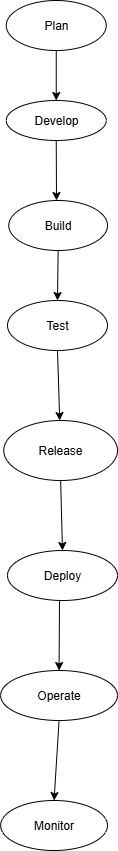

The diagram above was exported from draw.io. Its source (the exported page's mxGraphModel, read from the mxfile embedded in the PNG):
<mxGraphModel dx="1226" dy="661" grid="1" gridSize="10" guides="1" tooltips="1" connect="1" arrows="1" fold="1" page="1" pageScale="1" pageWidth="850" pageHeight="1100" math="0" shadow="0">
  <root>
    <mxCell id="0" />
    <mxCell id="1" parent="0" />
    <mxCell id="SYxhpRifecVAODt4DAp1-1" value="Plan" style="ellipse;whiteSpace=wrap;html=1;" parent="1" vertex="1">
      <mxGeometry x="328.75" y="60" width="100" height="50" as="geometry" />
    </mxCell>
    <mxCell id="SYxhpRifecVAODt4DAp1-5" value="Develop" style="ellipse;whiteSpace=wrap;html=1;" parent="1" vertex="1">
      <mxGeometry x="328.75" y="160" width="100" height="40" as="geometry" />
    </mxCell>
    <mxCell id="SYxhpRifecVAODt4DAp1-7" value="Build" style="ellipse;whiteSpace=wrap;html=1;" parent="1" vertex="1">
      <mxGeometry x="331.25" y="260" width="98.75" height="50" as="geometry" />
    </mxCell>
    <mxCell id="SYxhpRifecVAODt4DAp1-9" value="Test" style="ellipse;whiteSpace=wrap;html=1;" parent="1" vertex="1">
      <mxGeometry x="330" y="360" width="100" height="50" as="geometry" />
    </mxCell>
    <mxCell id="SYxhpRifecVAODt4DAp1-11" value="Release" style="ellipse;whiteSpace=wrap;html=1;" parent="1" vertex="1">
      <mxGeometry x="326.25" y="480" width="113.75" height="60" as="geometry" />
    </mxCell>
    <mxCell id="SYxhpRifecVAODt4DAp1-14" value="Deploy" style="ellipse;whiteSpace=wrap;html=1;" parent="1" vertex="1">
      <mxGeometry x="330" y="610" width="110" height="50" as="geometry" />
    </mxCell>
    <mxCell id="SYxhpRifecVAODt4DAp1-18" value="Operate" style="ellipse;whiteSpace=wrap;html=1;" parent="1" vertex="1">
      <mxGeometry x="323.13" y="730" width="116.87" height="50" as="geometry" />
    </mxCell>
    <mxCell id="SYxhpRifecVAODt4DAp1-21" value="Monitor" style="ellipse;whiteSpace=wrap;html=1;" parent="1" vertex="1">
      <mxGeometry x="323.13" y="860" width="106.87" height="50" as="geometry" />
    </mxCell>
    <mxCell id="1VmDBKaFJTTq0PMUJU6i-1" value="" style="endArrow=classic;html=1;rounded=0;exitX=0.5;exitY=1;exitDx=0;exitDy=0;entryX=0.5;entryY=0;entryDx=0;entryDy=0;" edge="1" parent="1" source="SYxhpRifecVAODt4DAp1-1" target="SYxhpRifecVAODt4DAp1-5">
      <mxGeometry width="50" height="50" relative="1" as="geometry">
        <mxPoint x="360" y="260" as="sourcePoint" />
        <mxPoint x="410" y="210" as="targetPoint" />
      </mxGeometry>
    </mxCell>
    <mxCell id="1VmDBKaFJTTq0PMUJU6i-3" value="" style="endArrow=classic;html=1;rounded=0;exitX=0.5;exitY=1;exitDx=0;exitDy=0;" edge="1" parent="1" source="SYxhpRifecVAODt4DAp1-5">
      <mxGeometry width="50" height="50" relative="1" as="geometry">
        <mxPoint x="360" y="260" as="sourcePoint" />
        <mxPoint x="379" y="260" as="targetPoint" />
      </mxGeometry>
    </mxCell>
    <mxCell id="1VmDBKaFJTTq0PMUJU6i-5" value="" style="endArrow=classic;html=1;rounded=0;exitX=0.5;exitY=1;exitDx=0;exitDy=0;" edge="1" parent="1" source="SYxhpRifecVAODt4DAp1-9" target="SYxhpRifecVAODt4DAp1-11">
      <mxGeometry width="50" height="50" relative="1" as="geometry">
        <mxPoint x="383" y="420" as="sourcePoint" />
        <mxPoint x="410" y="510" as="targetPoint" />
      </mxGeometry>
    </mxCell>
    <mxCell id="1VmDBKaFJTTq0PMUJU6i-6" value="" style="endArrow=classic;html=1;rounded=0;exitX=0.5;exitY=1;exitDx=0;exitDy=0;entryX=0.5;entryY=0;entryDx=0;entryDy=0;" edge="1" parent="1" source="SYxhpRifecVAODt4DAp1-7" target="SYxhpRifecVAODt4DAp1-9">
      <mxGeometry width="50" height="50" relative="1" as="geometry">
        <mxPoint x="360" y="560" as="sourcePoint" />
        <mxPoint x="410" y="510" as="targetPoint" />
      </mxGeometry>
    </mxCell>
    <mxCell id="1VmDBKaFJTTq0PMUJU6i-7" value="" style="endArrow=classic;html=1;rounded=0;exitX=0.5;exitY=1;exitDx=0;exitDy=0;entryX=0.5;entryY=0;entryDx=0;entryDy=0;" edge="1" parent="1" source="SYxhpRifecVAODt4DAp1-11" target="SYxhpRifecVAODt4DAp1-14">
      <mxGeometry width="50" height="50" relative="1" as="geometry">
        <mxPoint x="360" y="690" as="sourcePoint" />
        <mxPoint x="410" y="640" as="targetPoint" />
      </mxGeometry>
    </mxCell>
    <mxCell id="1VmDBKaFJTTq0PMUJU6i-8" value="" style="endArrow=classic;html=1;rounded=0;entryX=0.5;entryY=0;entryDx=0;entryDy=0;" edge="1" parent="1" target="SYxhpRifecVAODt4DAp1-18">
      <mxGeometry width="50" height="50" relative="1" as="geometry">
        <mxPoint x="382" y="660" as="sourcePoint" />
        <mxPoint x="410" y="640" as="targetPoint" />
      </mxGeometry>
    </mxCell>
    <mxCell id="1VmDBKaFJTTq0PMUJU6i-11" value="" style="endArrow=classic;html=1;rounded=0;exitX=0.5;exitY=1;exitDx=0;exitDy=0;entryX=0.5;entryY=0;entryDx=0;entryDy=0;" edge="1" parent="1" source="SYxhpRifecVAODt4DAp1-18" target="SYxhpRifecVAODt4DAp1-21">
      <mxGeometry width="50" height="50" relative="1" as="geometry">
        <mxPoint x="360" y="770" as="sourcePoint" />
        <mxPoint x="390" y="870" as="targetPoint" />
      </mxGeometry>
    </mxCell>
  </root>
</mxGraphModel>